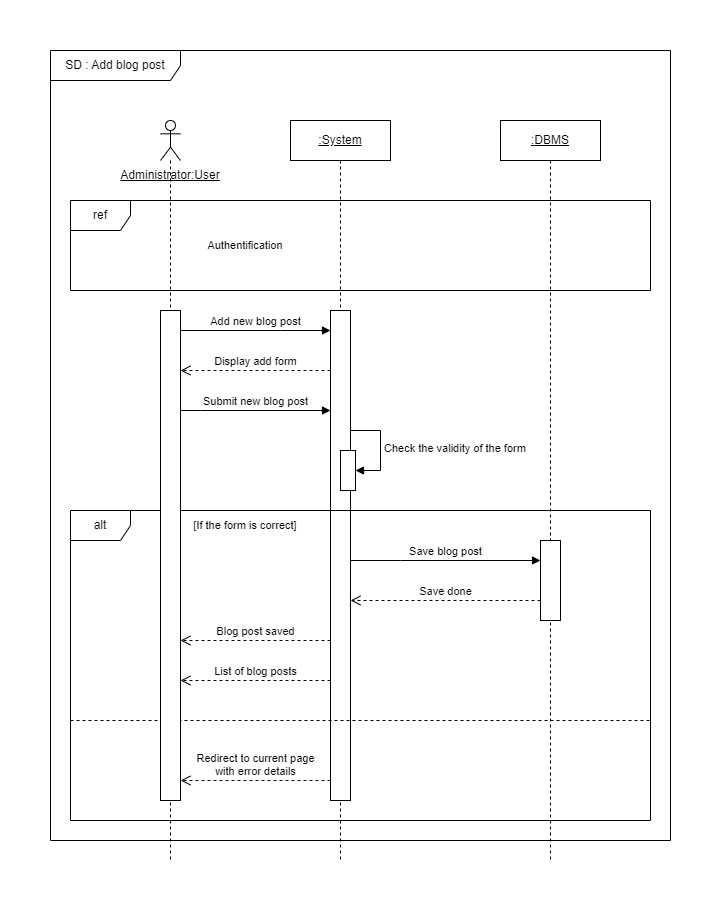

The diagram above was exported from draw.io. Its source (the exported page's mxGraphModel, read from the mxfile embedded in the PNG):
<mxGraphModel dx="1050" dy="668" grid="1" gridSize="10" guides="1" tooltips="1" connect="1" arrows="1" fold="1" page="1" pageScale="1" pageWidth="827" pageHeight="1169" math="0" shadow="0">
  <root>
    <mxCell id="0" />
    <mxCell id="1" parent="0" />
    <mxCell id="O4-TyMAHHjf7SwJrlcSo-1" value="" style="shape=umlLifeline;perimeter=lifelinePerimeter;whiteSpace=wrap;html=1;container=1;dropTarget=0;collapsible=0;recursiveResize=0;outlineConnect=0;portConstraint=eastwest;newEdgeStyle={&quot;edgeStyle&quot;:&quot;elbowEdgeStyle&quot;,&quot;elbow&quot;:&quot;vertical&quot;,&quot;curved&quot;:0,&quot;rounded&quot;:0};participant=umlActor;" parent="1" vertex="1">
      <mxGeometry x="150" y="110" width="20" height="740" as="geometry" />
    </mxCell>
    <mxCell id="O4-TyMAHHjf7SwJrlcSo-2" value="SD : Add blog post" style="shape=umlFrame;whiteSpace=wrap;html=1;pointerEvents=0;width=130;height=30;" parent="1" vertex="1">
      <mxGeometry x="40" y="40" width="620" height="790" as="geometry" />
    </mxCell>
    <mxCell id="O4-TyMAHHjf7SwJrlcSo-3" value="&lt;u&gt;:System&lt;/u&gt;" style="shape=umlLifeline;perimeter=lifelinePerimeter;whiteSpace=wrap;html=1;container=1;dropTarget=0;collapsible=0;recursiveResize=0;outlineConnect=0;portConstraint=eastwest;newEdgeStyle={&quot;edgeStyle&quot;:&quot;elbowEdgeStyle&quot;,&quot;elbow&quot;:&quot;vertical&quot;,&quot;curved&quot;:0,&quot;rounded&quot;:0};" parent="1" vertex="1">
      <mxGeometry x="280" y="110" width="100" height="740" as="geometry" />
    </mxCell>
    <mxCell id="O4-TyMAHHjf7SwJrlcSo-9" value="" style="html=1;points=[];perimeter=orthogonalPerimeter;outlineConnect=0;targetShapes=umlLifeline;portConstraint=eastwest;newEdgeStyle={&quot;edgeStyle&quot;:&quot;elbowEdgeStyle&quot;,&quot;elbow&quot;:&quot;vertical&quot;,&quot;curved&quot;:0,&quot;rounded&quot;:0};" parent="O4-TyMAHHjf7SwJrlcSo-3" vertex="1">
      <mxGeometry x="40" y="190" width="20" height="490" as="geometry" />
    </mxCell>
    <mxCell id="O4-TyMAHHjf7SwJrlcSo-15" value="" style="html=1;points=[];perimeter=orthogonalPerimeter;outlineConnect=0;targetShapes=umlLifeline;portConstraint=eastwest;newEdgeStyle={&quot;edgeStyle&quot;:&quot;elbowEdgeStyle&quot;,&quot;elbow&quot;:&quot;vertical&quot;,&quot;curved&quot;:0,&quot;rounded&quot;:0};" parent="O4-TyMAHHjf7SwJrlcSo-3" vertex="1">
      <mxGeometry x="50" y="330" width="15" height="40" as="geometry" />
    </mxCell>
    <mxCell id="O4-TyMAHHjf7SwJrlcSo-16" value="Check the validity of the form" style="html=1;align=left;spacingLeft=2;endArrow=block;rounded=0;edgeStyle=orthogonalEdgeStyle;curved=0;rounded=0;" parent="O4-TyMAHHjf7SwJrlcSo-3" source="O4-TyMAHHjf7SwJrlcSo-9" target="O4-TyMAHHjf7SwJrlcSo-15" edge="1">
      <mxGeometry x="0.0105" relative="1" as="geometry">
        <mxPoint x="60" y="310" as="sourcePoint" />
        <Array as="points">
          <mxPoint x="90" y="310" />
          <mxPoint x="90" y="350" />
        </Array>
        <mxPoint as="offset" />
      </mxGeometry>
    </mxCell>
    <mxCell id="O4-TyMAHHjf7SwJrlcSo-4" value="ref" style="shape=umlFrame;whiteSpace=wrap;html=1;pointerEvents=0;" parent="1" vertex="1">
      <mxGeometry x="60" y="190" width="580" height="90" as="geometry" />
    </mxCell>
    <mxCell id="O4-TyMAHHjf7SwJrlcSo-5" value="Authentification" style="text;html=1;strokeColor=none;fillColor=none;align=center;verticalAlign=middle;whiteSpace=wrap;rounded=0;fontSize=11;" parent="1" vertex="1">
      <mxGeometry x="205" y="220" width="60" height="30" as="geometry" />
    </mxCell>
    <mxCell id="O4-TyMAHHjf7SwJrlcSo-6" value="&lt;span&gt;:&lt;/span&gt;DBMS" style="shape=umlLifeline;perimeter=lifelinePerimeter;whiteSpace=wrap;html=1;container=1;dropTarget=0;collapsible=0;recursiveResize=0;outlineConnect=0;portConstraint=eastwest;newEdgeStyle={&quot;edgeStyle&quot;:&quot;elbowEdgeStyle&quot;,&quot;elbow&quot;:&quot;vertical&quot;,&quot;curved&quot;:0,&quot;rounded&quot;:0};fontStyle=4" parent="1" vertex="1">
      <mxGeometry x="490" y="110" width="100" height="740" as="geometry" />
    </mxCell>
    <mxCell id="O4-TyMAHHjf7SwJrlcSo-20" value="" style="html=1;points=[];perimeter=orthogonalPerimeter;outlineConnect=0;targetShapes=umlLifeline;portConstraint=eastwest;newEdgeStyle={&quot;edgeStyle&quot;:&quot;elbowEdgeStyle&quot;,&quot;elbow&quot;:&quot;vertical&quot;,&quot;curved&quot;:0,&quot;rounded&quot;:0};" parent="O4-TyMAHHjf7SwJrlcSo-6" vertex="1">
      <mxGeometry x="40" y="420" width="20" height="80" as="geometry" />
    </mxCell>
    <mxCell id="O4-TyMAHHjf7SwJrlcSo-10" value="Add new blog post" style="html=1;verticalAlign=bottom;endArrow=block;edgeStyle=elbowEdgeStyle;elbow=vertical;curved=0;rounded=0;" parent="1" source="Q9l4SY10n87APZx5L1Rv-1" target="O4-TyMAHHjf7SwJrlcSo-9" edge="1">
      <mxGeometry relative="1" as="geometry">
        <mxPoint x="159.5" y="320" as="sourcePoint" />
        <Array as="points">
          <mxPoint x="270" y="320" />
          <mxPoint x="290" y="310" />
          <mxPoint x="270" y="360" />
          <mxPoint x="340" y="360" />
        </Array>
      </mxGeometry>
    </mxCell>
    <mxCell id="O4-TyMAHHjf7SwJrlcSo-11" value="Display add form" style="html=1;verticalAlign=bottom;endArrow=open;dashed=1;endSize=8;edgeStyle=elbowEdgeStyle;elbow=vertical;curved=0;rounded=0;" parent="1" source="O4-TyMAHHjf7SwJrlcSo-9" target="Q9l4SY10n87APZx5L1Rv-1" edge="1">
      <mxGeometry relative="1" as="geometry">
        <mxPoint x="159.5" y="360" as="targetPoint" />
        <Array as="points">
          <mxPoint x="190" y="360" />
          <mxPoint x="290" y="320" />
          <mxPoint x="320" y="320" />
        </Array>
      </mxGeometry>
    </mxCell>
    <mxCell id="O4-TyMAHHjf7SwJrlcSo-13" value="Administrator:User" style="text;html=1;strokeColor=none;fillColor=none;align=center;verticalAlign=middle;whiteSpace=wrap;rounded=0;fontStyle=4" parent="1" vertex="1">
      <mxGeometry x="130" y="150" width="60" height="30" as="geometry" />
    </mxCell>
    <mxCell id="O4-TyMAHHjf7SwJrlcSo-14" value="Submit new blog post" style="html=1;verticalAlign=bottom;endArrow=block;edgeStyle=elbowEdgeStyle;elbow=vertical;curved=0;rounded=0;" parent="1" source="Q9l4SY10n87APZx5L1Rv-1" target="O4-TyMAHHjf7SwJrlcSo-9" edge="1">
      <mxGeometry relative="1" as="geometry">
        <mxPoint x="160" y="410" as="sourcePoint" />
        <mxPoint x="320.5" y="410" as="targetPoint" />
        <Array as="points">
          <mxPoint x="190" y="400" />
          <mxPoint x="210" y="410" />
          <mxPoint x="270.5" y="410" />
          <mxPoint x="290.5" y="400" />
          <mxPoint x="270.5" y="450" />
          <mxPoint x="340.5" y="450" />
        </Array>
      </mxGeometry>
    </mxCell>
    <mxCell id="O4-TyMAHHjf7SwJrlcSo-17" value="alt" style="shape=umlFrame;whiteSpace=wrap;html=1;pointerEvents=0;" parent="1" vertex="1">
      <mxGeometry x="60" y="500" width="580" height="310" as="geometry" />
    </mxCell>
    <mxCell id="O4-TyMAHHjf7SwJrlcSo-18" value="[If the form is correct]" style="text;html=1;strokeColor=none;fillColor=none;align=center;verticalAlign=middle;whiteSpace=wrap;rounded=0;fontSize=11;" parent="1" vertex="1">
      <mxGeometry x="160" y="500" width="150" height="30" as="geometry" />
    </mxCell>
    <mxCell id="O4-TyMAHHjf7SwJrlcSo-19" value="" style="endArrow=none;dashed=1;html=1;rounded=0;" parent="1" edge="1">
      <mxGeometry width="50" height="50" relative="1" as="geometry">
        <mxPoint x="60" y="710" as="sourcePoint" />
        <mxPoint x="640" y="710" as="targetPoint" />
      </mxGeometry>
    </mxCell>
    <mxCell id="O4-TyMAHHjf7SwJrlcSo-21" value="Save blog post" style="html=1;verticalAlign=bottom;endArrow=block;edgeStyle=elbowEdgeStyle;elbow=vertical;curved=0;rounded=0;" parent="1" target="O4-TyMAHHjf7SwJrlcSo-20" edge="1">
      <mxGeometry relative="1" as="geometry">
        <mxPoint x="340" y="550" as="sourcePoint" />
        <Array as="points">
          <mxPoint x="390" y="550" />
        </Array>
      </mxGeometry>
    </mxCell>
    <mxCell id="O4-TyMAHHjf7SwJrlcSo-22" value="Save done" style="html=1;verticalAlign=bottom;endArrow=open;dashed=1;endSize=8;edgeStyle=elbowEdgeStyle;elbow=vertical;curved=0;rounded=0;" parent="1" source="O4-TyMAHHjf7SwJrlcSo-20" edge="1">
      <mxGeometry relative="1" as="geometry">
        <mxPoint x="340" y="590" as="targetPoint" />
        <Array as="points">
          <mxPoint x="490" y="590" />
        </Array>
      </mxGeometry>
    </mxCell>
    <mxCell id="O4-TyMAHHjf7SwJrlcSo-23" value="List of blog posts" style="html=1;verticalAlign=bottom;endArrow=open;dashed=1;endSize=8;edgeStyle=elbowEdgeStyle;elbow=vertical;curved=0;rounded=0;" parent="1" source="O4-TyMAHHjf7SwJrlcSo-9" target="Q9l4SY10n87APZx5L1Rv-1" edge="1">
      <mxGeometry relative="1" as="geometry">
        <mxPoint x="154.75" y="640" as="targetPoint" />
        <mxPoint x="315.25" y="640" as="sourcePoint" />
        <Array as="points">
          <mxPoint x="280" y="670" />
          <mxPoint x="260" y="650" />
          <mxPoint x="300" y="630" />
          <mxPoint x="185.25" y="640" />
          <mxPoint x="285.25" y="600" />
          <mxPoint x="315.25" y="600" />
        </Array>
      </mxGeometry>
    </mxCell>
    <mxCell id="O4-TyMAHHjf7SwJrlcSo-24" value="Blog post saved" style="html=1;verticalAlign=bottom;endArrow=open;dashed=1;endSize=8;edgeStyle=elbowEdgeStyle;elbow=vertical;curved=0;rounded=0;" parent="1" source="O4-TyMAHHjf7SwJrlcSo-9" target="Q9l4SY10n87APZx5L1Rv-1" edge="1">
      <mxGeometry relative="1" as="geometry">
        <mxPoint x="160" y="630" as="targetPoint" />
        <mxPoint x="320" y="630" as="sourcePoint" />
        <Array as="points">
          <mxPoint x="260" y="630" />
          <mxPoint x="300" y="610" />
          <mxPoint x="185.25" y="620" />
          <mxPoint x="285.25" y="580" />
          <mxPoint x="315.25" y="580" />
        </Array>
      </mxGeometry>
    </mxCell>
    <mxCell id="O4-TyMAHHjf7SwJrlcSo-26" value="Redirect to current page &lt;br&gt;with error details" style="html=1;verticalAlign=bottom;endArrow=open;dashed=1;endSize=8;edgeStyle=elbowEdgeStyle;elbow=vertical;curved=0;rounded=0;" parent="1" target="Q9l4SY10n87APZx5L1Rv-1" edge="1">
      <mxGeometry relative="1" as="geometry">
        <mxPoint x="160" y="770" as="targetPoint" />
        <mxPoint x="320" y="770" as="sourcePoint" />
        <Array as="points">
          <mxPoint x="280" y="770" />
          <mxPoint x="260" y="750" />
          <mxPoint x="300" y="730" />
          <mxPoint x="185.25" y="740" />
          <mxPoint x="285.25" y="700" />
          <mxPoint x="315.25" y="700" />
        </Array>
      </mxGeometry>
    </mxCell>
    <mxCell id="Q9l4SY10n87APZx5L1Rv-1" value="" style="html=1;points=[];perimeter=orthogonalPerimeter;outlineConnect=0;targetShapes=umlLifeline;portConstraint=eastwest;newEdgeStyle={&quot;edgeStyle&quot;:&quot;elbowEdgeStyle&quot;,&quot;elbow&quot;:&quot;vertical&quot;,&quot;curved&quot;:0,&quot;rounded&quot;:0};" parent="1" vertex="1">
      <mxGeometry x="150" y="300" width="20" height="490" as="geometry" />
    </mxCell>
  </root>
</mxGraphModel>